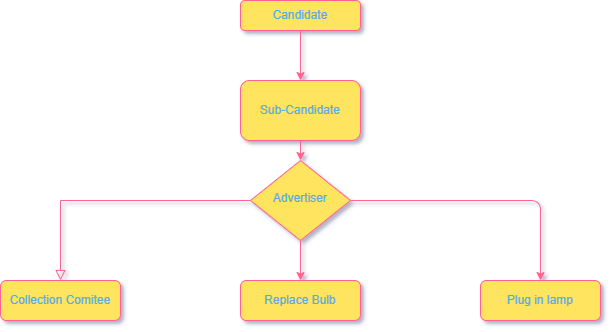

The diagram above was exported from draw.io. Its source (the exported page's mxGraphModel, read from the mxfile embedded in the PNG):
<mxGraphModel dx="755" dy="473" grid="1" gridSize="10" guides="1" tooltips="1" connect="1" arrows="1" fold="1" page="1" pageScale="1" pageWidth="827" pageHeight="1169" math="0" shadow="1">
  <root>
    <mxCell id="WIyWlLk6GJQsqaUBKTNV-0" />
    <mxCell id="WIyWlLk6GJQsqaUBKTNV-1" parent="WIyWlLk6GJQsqaUBKTNV-0" />
    <mxCell id="SgG4QEzSMeBuegnKGWKD-4" value="" style="edgeStyle=none;rounded=0;orthogonalLoop=1;jettySize=auto;html=1;strokeColor=#FF6392;fontColor=#5AA9E6;" edge="1" parent="WIyWlLk6GJQsqaUBKTNV-1" source="WIyWlLk6GJQsqaUBKTNV-3" target="SgG4QEzSMeBuegnKGWKD-0">
      <mxGeometry relative="1" as="geometry" />
    </mxCell>
    <mxCell id="WIyWlLk6GJQsqaUBKTNV-3" value="Candidate" style="rounded=1;whiteSpace=wrap;html=1;fontSize=12;glass=0;strokeWidth=1;shadow=0;verticalAlign=middle;fillColor=#FFE45E;strokeColor=#FF6392;fontColor=#5AA9E6;" parent="WIyWlLk6GJQsqaUBKTNV-1" vertex="1">
      <mxGeometry x="310" y="40" width="120" height="30" as="geometry" />
    </mxCell>
    <mxCell id="WIyWlLk6GJQsqaUBKTNV-4" value="" style="rounded=0;jettySize=auto;orthogonalLoop=1;fontSize=11;endArrow=block;endFill=0;endSize=8;strokeWidth=1;shadow=0;labelBackgroundColor=none;edgeStyle=orthogonalEdgeStyle;entryX=0.5;entryY=0;entryDx=0;entryDy=0;strokeColor=#FF6392;fontColor=#5AA9E6;html=1;" parent="WIyWlLk6GJQsqaUBKTNV-1" source="WIyWlLk6GJQsqaUBKTNV-6" target="SgG4QEzSMeBuegnKGWKD-5" edge="1">
      <mxGeometry y="20" relative="1" as="geometry">
        <mxPoint as="offset" />
        <mxPoint x="130" y="310" as="targetPoint" />
      </mxGeometry>
    </mxCell>
    <mxCell id="SgG4QEzSMeBuegnKGWKD-10" value="" style="edgeStyle=none;rounded=0;orthogonalLoop=1;jettySize=auto;html=1;strokeColor=#FF6392;fontColor=#5AA9E6;" edge="1" parent="WIyWlLk6GJQsqaUBKTNV-1" source="WIyWlLk6GJQsqaUBKTNV-6" target="WIyWlLk6GJQsqaUBKTNV-12">
      <mxGeometry relative="1" as="geometry" />
    </mxCell>
    <mxCell id="SgG4QEzSMeBuegnKGWKD-14" style="edgeStyle=orthogonalEdgeStyle;curved=0;rounded=1;sketch=0;orthogonalLoop=1;jettySize=auto;html=1;entryX=0.5;entryY=0;entryDx=0;entryDy=0;fontColor=#5AA9E6;strokeColor=#FF6392;fillColor=#FFE45E;" edge="1" parent="WIyWlLk6GJQsqaUBKTNV-1" source="WIyWlLk6GJQsqaUBKTNV-6" target="WIyWlLk6GJQsqaUBKTNV-7">
      <mxGeometry relative="1" as="geometry" />
    </mxCell>
    <mxCell id="WIyWlLk6GJQsqaUBKTNV-6" value="Advertiser" style="rhombus;whiteSpace=wrap;html=1;shadow=0;fontFamily=Helvetica;fontSize=12;align=center;strokeWidth=1;spacing=6;spacingTop=-4;fillColor=#FFE45E;strokeColor=#FF6392;fontColor=#5AA9E6;" parent="WIyWlLk6GJQsqaUBKTNV-1" vertex="1">
      <mxGeometry x="320" y="200" width="100" height="80" as="geometry" />
    </mxCell>
    <mxCell id="WIyWlLk6GJQsqaUBKTNV-7" value="Plug in lamp" style="rounded=1;whiteSpace=wrap;html=1;fontSize=12;glass=0;strokeWidth=1;shadow=0;fillColor=#FFE45E;strokeColor=#FF6392;fontColor=#5AA9E6;" parent="WIyWlLk6GJQsqaUBKTNV-1" vertex="1">
      <mxGeometry x="550" y="320" width="120" height="40" as="geometry" />
    </mxCell>
    <mxCell id="WIyWlLk6GJQsqaUBKTNV-12" value="Replace Bulb" style="rounded=1;whiteSpace=wrap;html=1;fontSize=12;glass=0;strokeWidth=1;shadow=0;fillColor=#FFE45E;strokeColor=#FF6392;fontColor=#5AA9E6;" parent="WIyWlLk6GJQsqaUBKTNV-1" vertex="1">
      <mxGeometry x="310" y="320" width="120" height="40" as="geometry" />
    </mxCell>
    <mxCell id="SgG4QEzSMeBuegnKGWKD-9" value="" style="edgeStyle=none;rounded=0;orthogonalLoop=1;jettySize=auto;html=1;strokeColor=#FF6392;fontColor=#5AA9E6;" edge="1" parent="WIyWlLk6GJQsqaUBKTNV-1" source="SgG4QEzSMeBuegnKGWKD-0" target="WIyWlLk6GJQsqaUBKTNV-6">
      <mxGeometry relative="1" as="geometry" />
    </mxCell>
    <mxCell id="SgG4QEzSMeBuegnKGWKD-0" value="Sub-Candidate" style="rounded=1;whiteSpace=wrap;html=1;fillColor=#FFE45E;strokeColor=#FF6392;fontColor=#5AA9E6;" vertex="1" parent="WIyWlLk6GJQsqaUBKTNV-1">
      <mxGeometry x="310" y="120" width="120" height="60" as="geometry" />
    </mxCell>
    <mxCell id="SgG4QEzSMeBuegnKGWKD-5" value="Collection Comitee" style="rounded=1;whiteSpace=wrap;html=1;fillColor=#FFE45E;strokeColor=#FF6392;fontColor=#5AA9E6;" vertex="1" parent="WIyWlLk6GJQsqaUBKTNV-1">
      <mxGeometry x="70" y="320" width="120" height="40" as="geometry" />
    </mxCell>
  </root>
</mxGraphModel>